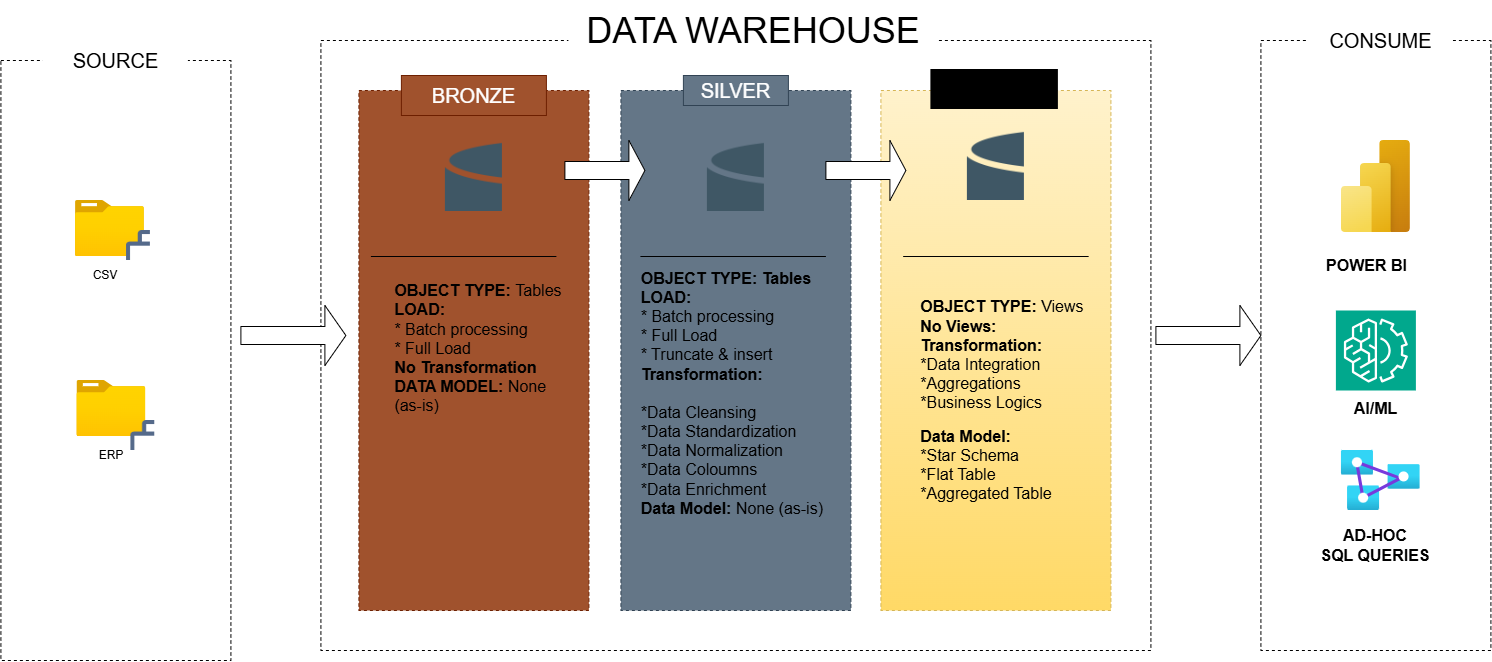

The diagram above was exported from draw.io. Its source (the exported page's mxGraphModel, read from the mxfile embedded in the PNG):
<mxGraphModel dx="1133" dy="992" grid="1" gridSize="10" guides="1" tooltips="1" connect="1" arrows="1" fold="1" page="1" pageScale="1" pageWidth="827" pageHeight="1169" math="0" shadow="0">
  <root>
    <mxCell id="0" />
    <mxCell id="1" parent="0" />
    <mxCell id="lNpMrLJIm7e98XgngAwC-1" parent="1" style="rounded=0;whiteSpace=wrap;html=1;fillColor=none;dashed=1;" value="" vertex="1">
      <mxGeometry height="600" width="230" x="50" y="280" as="geometry" />
    </mxCell>
    <mxCell id="lNpMrLJIm7e98XgngAwC-2" parent="1" style="text;html=1;whiteSpace=wrap;strokeColor=none;fillColor=default;align=center;verticalAlign=middle;rounded=0;" value="&lt;font style=&quot;font-size: 20px;&quot;&gt;SOURCE&lt;/font&gt;" vertex="1">
      <mxGeometry height="60" width="145" x="92.5" y="250" as="geometry" />
    </mxCell>
    <mxCell id="lNpMrLJIm7e98XgngAwC-3" parent="1" style="rounded=0;whiteSpace=wrap;html=1;fillColor=none;dashed=1;" value="" vertex="1">
      <mxGeometry height="610" width="830" x="370" y="260" as="geometry" />
    </mxCell>
    <mxCell id="lNpMrLJIm7e98XgngAwC-4" parent="1" style="text;html=1;whiteSpace=wrap;strokeColor=none;fillColor=default;align=center;verticalAlign=middle;rounded=0;" value="&lt;font style=&quot;font-size: 36px;&quot;&gt;DATA WAREHOUSE&lt;/font&gt;" vertex="1">
      <mxGeometry height="60" width="370" x="618" y="220" as="geometry" />
    </mxCell>
    <mxCell id="lNpMrLJIm7e98XgngAwC-6" parent="1" style="rounded=0;whiteSpace=wrap;html=1;fillColor=light-dark(#FFF2CC,#FFFF66);dashed=1;strokeColor=#d6b656;fillStyle=solid;gradientColor=light-dark(#ffd966, #0f0f0f);" value="" vertex="1">
      <mxGeometry height="520" width="230" x="930" y="310" as="geometry" />
    </mxCell>
    <mxCell id="lNpMrLJIm7e98XgngAwC-7" parent="1" style="text;html=1;whiteSpace=wrap;strokeColor=none;fillColor=none;align=center;verticalAlign=middle;rounded=0;" value="&lt;font style=&quot;font-size: 20px;&quot;&gt;SOURCE&lt;/font&gt;" vertex="1">
      <mxGeometry height="60" width="210" x="440" y="500" as="geometry" />
    </mxCell>
    <mxCell id="lNpMrLJIm7e98XgngAwC-8" parent="1" style="rounded=0;whiteSpace=wrap;html=1;fillColor=#647687;dashed=1;fontColor=#ffffff;strokeColor=#314354;" value="" vertex="1">
      <mxGeometry height="520" width="230" x="670" y="310" as="geometry" />
    </mxCell>
    <mxCell id="lNpMrLJIm7e98XgngAwC-9" parent="1" style="text;html=1;whiteSpace=wrap;strokeColor=none;fillColor=none;align=center;verticalAlign=middle;rounded=0;" value="&lt;font style=&quot;font-size: 20px;&quot;&gt;SOURCE&lt;/font&gt;" vertex="1">
      <mxGeometry height="60" width="210" x="430" y="500" as="geometry" />
    </mxCell>
    <mxCell id="lNpMrLJIm7e98XgngAwC-10" parent="1" style="rounded=0;whiteSpace=wrap;html=1;fillColor=#a0522d;dashed=1;fontColor=#ffffff;strokeColor=#6D1F00;" value="" vertex="1">
      <mxGeometry height="520" width="230" x="408" y="310" as="geometry" />
    </mxCell>
    <mxCell id="lNpMrLJIm7e98XgngAwC-11" parent="1" style="text;html=1;whiteSpace=wrap;strokeColor=#6D1F00;fillColor=#a0522d;align=center;verticalAlign=middle;rounded=0;fontColor=#ffffff;" value="&lt;font style=&quot;font-size: 20px;&quot;&gt;BRONZE&lt;/font&gt;" vertex="1">
      <mxGeometry height="40" width="145" x="450.5" y="295" as="geometry" />
    </mxCell>
    <mxCell id="lNpMrLJIm7e98XgngAwC-14" parent="1" style="text;html=1;whiteSpace=wrap;strokeColor=#314354;fillColor=#647687;align=center;verticalAlign=middle;rounded=0;fontColor=#ffffff;" value="&lt;font style=&quot;font-size: 20px;&quot;&gt;SILVER&lt;/font&gt;" vertex="1">
      <mxGeometry height="30" width="105" x="732.5" y="295" as="geometry" />
    </mxCell>
    <mxCell id="lNpMrLJIm7e98XgngAwC-15" parent="1" style="text;html=1;whiteSpace=wrap;align=center;verticalAlign=middle;rounded=0;fillColor=light-dark(#000000,#CCCC00);" value="&lt;font style=&quot;font-size: 20px;&quot;&gt;&lt;b&gt;GOLD&lt;/b&gt;&lt;/font&gt;" vertex="1">
      <mxGeometry height="40" width="127.5" x="980" y="289" as="geometry" />
    </mxCell>
    <mxCell id="lNpMrLJIm7e98XgngAwC-18" parent="1" style="rounded=0;whiteSpace=wrap;html=1;fillColor=none;dashed=1;" value="" vertex="1">
      <mxGeometry height="610" width="230" x="1310" y="260" as="geometry" />
    </mxCell>
    <mxCell id="lNpMrLJIm7e98XgngAwC-19" parent="1" style="text;html=1;whiteSpace=wrap;strokeColor=none;fillColor=default;align=center;verticalAlign=middle;rounded=0;" value="&lt;font style=&quot;font-size: 20px;&quot;&gt;CONSUME&lt;/font&gt;" vertex="1">
      <mxGeometry height="60" width="145" x="1357.3700000000001" y="230" as="geometry" />
    </mxCell>
    <mxCell id="lNpMrLJIm7e98XgngAwC-21" parent="1" style="image;aspect=fixed;html=1;points=[];align=center;fontSize=12;image=img/lib/azure2/general/Folder_Blank.svg;" value="" vertex="1">
      <mxGeometry height="56.00000000000001" width="69" x="124.51" y="420" as="geometry" />
    </mxCell>
    <mxCell id="lNpMrLJIm7e98XgngAwC-22" parent="1" style="image;aspect=fixed;html=1;points=[];align=center;fontSize=12;image=img/lib/azure2/general/Folder_Blank.svg;" value="" vertex="1">
      <mxGeometry height="56.00000000000001" width="69" x="126" y="600" as="geometry" />
    </mxCell>
    <mxCell id="lNpMrLJIm7e98XgngAwC-25" parent="1" style="text;html=1;whiteSpace=wrap;strokeColor=none;fillColor=none;align=right;verticalAlign=middle;rounded=0;fontStyle=1" value="&lt;div style=&quot;text-align: justify;&quot;&gt;&lt;font style=&quot;font-size: 16px;&quot;&gt;&lt;span style=&quot;background-color: transparent; color: light-dark(rgb(0, 0, 0), rgb(255, 255, 255));&quot;&gt;OBJECT TYPE&lt;/span&gt;&lt;span style=&quot;background-color: transparent; color: light-dark(rgb(0, 0, 0), rgb(255, 255, 255));&quot;&gt;: &lt;span style=&quot;font-weight: normal;&quot;&gt;Tables&amp;nbsp;&lt;/span&gt;&lt;/span&gt;&lt;/font&gt;&lt;/div&gt;&lt;div style=&quot;text-align: justify;&quot;&gt;&lt;span&gt;&lt;font style=&quot;font-size: 16px;&quot;&gt;LOAD:&lt;/font&gt;&lt;/span&gt;&lt;/div&gt;&lt;div style=&quot;text-align: justify;&quot;&gt;&lt;font style=&quot;font-size: 16px; font-weight: normal;&quot;&gt;* Batch processing&lt;/font&gt;&lt;/div&gt;&lt;div style=&quot;text-align: justify;&quot;&gt;&lt;font style=&quot;font-size: 16px; font-weight: normal;&quot;&gt;* Full Load&lt;/font&gt;&lt;/div&gt;&lt;div style=&quot;text-align: justify;&quot;&gt;&lt;font style=&quot;font-size: 16px;&quot;&gt;No Transformation&lt;/font&gt;&lt;/div&gt;&lt;div style=&quot;text-align: justify;&quot;&gt;&lt;font style=&quot;font-size: 16px;&quot;&gt;DATA MODEL:&amp;nbsp;&lt;span style=&quot;font-weight: normal;&quot;&gt;None&amp;nbsp;&lt;/span&gt;&lt;/font&gt;&lt;/div&gt;&lt;div style=&quot;text-align: justify;&quot;&gt;&lt;font style=&quot;font-size: 16px;&quot;&gt;&lt;span style=&quot;font-weight: normal;&quot;&gt;(as-is)&lt;/span&gt;&lt;/font&gt;&lt;/div&gt;&lt;div style=&quot;text-align: justify;&quot;&gt;&lt;br&gt;&lt;/div&gt;" vertex="1">
      <mxGeometry height="410" width="190" x="428" y="370" as="geometry" />
    </mxCell>
    <mxCell id="lNpMrLJIm7e98XgngAwC-31" parent="1" style="shape=image;html=1;verticalAlign=top;verticalLabelPosition=bottom;labelBackgroundColor=#ffffff;imageAspect=0;aspect=fixed;image=https://icons.diagrams.net/assets/databases/1/Databases.svg;" value="" vertex="1">
      <mxGeometry height="71" width="57.02" x="494.49" y="360" as="geometry" />
    </mxCell>
    <mxCell id="lNpMrLJIm7e98XgngAwC-32" parent="1" style="shape=image;html=1;verticalAlign=top;verticalLabelPosition=bottom;labelBackgroundColor=#ffffff;imageAspect=0;aspect=fixed;image=https://icons.diagrams.net/assets/databases/1/Databases.svg;" value="" vertex="1">
      <mxGeometry height="71" width="57.02" x="756.49" y="360" as="geometry" />
    </mxCell>
    <mxCell id="lNpMrLJIm7e98XgngAwC-33" parent="1" style="shape=image;html=1;verticalAlign=top;verticalLabelPosition=bottom;labelBackgroundColor=#ffffff;imageAspect=0;aspect=fixed;image=https://icons.diagrams.net/assets/databases/1/Databases.svg;" value="" vertex="1">
      <mxGeometry height="71" width="57.02" x="1016.49" y="349" as="geometry" />
    </mxCell>
    <mxCell id="lNpMrLJIm7e98XgngAwC-35" parent="1" style="shape=image;html=1;verticalAlign=top;verticalLabelPosition=bottom;labelBackgroundColor=#ffffff;imageAspect=0;aspect=fixed;image=https://icons.diagrams.net/assets/files/1/Empty_Files.svg;" value="" vertex="1">
      <mxGeometry height="30" width="23.86" x="175.64" y="450" as="geometry" />
    </mxCell>
    <mxCell id="lNpMrLJIm7e98XgngAwC-36" parent="1" style="shape=image;html=1;verticalAlign=top;verticalLabelPosition=bottom;labelBackgroundColor=#ffffff;imageAspect=0;aspect=fixed;image=https://icons.diagrams.net/assets/files/1/Empty_Files.svg;" value="" vertex="1">
      <mxGeometry height="30" width="23.86" x="180" y="640" as="geometry" />
    </mxCell>
    <mxCell id="lNpMrLJIm7e98XgngAwC-37" parent="1" style="text;html=1;whiteSpace=wrap;strokeColor=none;fillColor=none;align=center;verticalAlign=middle;rounded=0;" value="CSV" vertex="1">
      <mxGeometry height="30" width="60" x="124.50999999999999" y="480" as="geometry" />
    </mxCell>
    <mxCell id="lNpMrLJIm7e98XgngAwC-38" parent="1" style="text;html=1;whiteSpace=wrap;strokeColor=none;fillColor=none;align=center;verticalAlign=middle;rounded=0;" value="ERP" vertex="1">
      <mxGeometry height="30" width="60" x="130.5" y="660" as="geometry" />
    </mxCell>
    <mxCell id="lNpMrLJIm7e98XgngAwC-46" parent="1" style="text;html=1;whiteSpace=wrap;strokeColor=none;fillColor=none;align=right;verticalAlign=middle;rounded=0;fontStyle=1" value="&lt;div style=&quot;text-align: justify;&quot;&gt;&lt;font style=&quot;font-size: 16px;&quot;&gt;&lt;span style=&quot;background-color: transparent; color: light-dark(rgb(0, 0, 0), rgb(255, 255, 255));&quot;&gt;OBJECT TYPE&lt;/span&gt;&lt;span style=&quot;background-color: transparent; color: light-dark(rgb(0, 0, 0), rgb(255, 255, 255));&quot;&gt;: Tables&amp;nbsp;&lt;/span&gt;&lt;/font&gt;&lt;/div&gt;&lt;div style=&quot;text-align: justify;&quot;&gt;&lt;span&gt;&lt;font style=&quot;font-size: 16px;&quot;&gt;LOAD:&lt;/font&gt;&lt;/span&gt;&lt;/div&gt;&lt;div style=&quot;text-align: justify;&quot;&gt;&lt;font style=&quot;font-size: 16px; font-weight: normal;&quot;&gt;* Batch processing&lt;/font&gt;&lt;/div&gt;&lt;div style=&quot;text-align: justify;&quot;&gt;&lt;font style=&quot;font-size: 16px; font-weight: normal;&quot;&gt;* Full Load&lt;/font&gt;&lt;/div&gt;&lt;div style=&quot;text-align: justify;&quot;&gt;&lt;font style=&quot;font-size: 16px; font-weight: normal;&quot;&gt;* Truncate &amp;amp; insert&lt;/font&gt;&lt;/div&gt;&lt;div style=&quot;text-align: justify;&quot;&gt;&lt;font style=&quot;font-size: 16px;&quot;&gt;Transformation:&lt;/font&gt;&lt;/div&gt;&lt;div style=&quot;text-align: justify;&quot;&gt;&lt;font style=&quot;font-size: 16px;&quot;&gt;&lt;br&gt;&lt;/font&gt;&lt;/div&gt;&lt;div style=&quot;text-align: justify;&quot;&gt;&lt;span style=&quot;font-size: 16px; font-weight: normal;&quot;&gt;*Data Cleansing&lt;/span&gt;&lt;/div&gt;&lt;div style=&quot;text-align: justify;&quot;&gt;&lt;span style=&quot;font-size: 16px; background-color: transparent; color: light-dark(rgb(0, 0, 0), rgb(255, 255, 255)); font-weight: normal;&quot;&gt;*Data Standardization&lt;/span&gt;&lt;/div&gt;&lt;div style=&quot;text-align: justify;&quot;&gt;&lt;span style=&quot;font-size: 16px; background-color: transparent; color: light-dark(rgb(0, 0, 0), rgb(255, 255, 255)); font-weight: normal;&quot;&gt;*Data Normalization&lt;/span&gt;&lt;/div&gt;&lt;div style=&quot;text-align: justify;&quot;&gt;&lt;span style=&quot;font-size: 16px; background-color: transparent; color: light-dark(rgb(0, 0, 0), rgb(255, 255, 255)); font-weight: normal;&quot;&gt;*Data Coloumns&lt;/span&gt;&lt;/div&gt;&lt;div style=&quot;text-align: justify;&quot;&gt;&lt;span style=&quot;font-size: 16px; font-weight: normal;&quot;&gt;*Data Enrichment&lt;/span&gt;&lt;/div&gt;&lt;div style=&quot;text-align: justify;&quot;&gt;&lt;span style=&quot;font-size: 16px;&quot;&gt;Data Model: &lt;span style=&quot;font-weight: normal;&quot;&gt;None (as-is)&lt;/span&gt;&lt;/span&gt;&lt;/div&gt;&lt;div style=&quot;text-align: justify;&quot;&gt;&lt;br&gt;&lt;/div&gt;" vertex="1">
      <mxGeometry height="360" width="190" x="685" y="440" as="geometry" />
    </mxCell>
    <mxCell id="lNpMrLJIm7e98XgngAwC-47" parent="1" style="text;html=1;whiteSpace=wrap;strokeColor=none;fillColor=none;align=right;verticalAlign=middle;rounded=0;fontStyle=1" value="&lt;div style=&quot;text-align: justify;&quot;&gt;&lt;font style=&quot;font-size: 16px;&quot;&gt;&lt;span style=&quot;background-color: transparent; color: light-dark(rgb(0, 0, 0), rgb(255, 255, 255));&quot;&gt;OBJECT TYPE&lt;/span&gt;&lt;span style=&quot;background-color: transparent; color: light-dark(rgb(0, 0, 0), rgb(255, 255, 255));&quot;&gt;:&lt;span style=&quot;font-weight: normal;&quot;&gt; Views&lt;/span&gt;&amp;nbsp;&lt;/span&gt;&lt;/font&gt;&lt;/div&gt;&lt;div style=&quot;text-align: justify;&quot;&gt;&lt;span&gt;&lt;font style=&quot;font-size: 16px;&quot;&gt;No Views:&lt;/font&gt;&lt;/span&gt;&lt;/div&gt;&lt;div style=&quot;text-align: justify;&quot;&gt;&lt;font style=&quot;font-size: 16px;&quot;&gt;Transformation:&lt;/font&gt;&lt;/div&gt;&lt;div style=&quot;text-align: justify;&quot;&gt;&lt;span style=&quot;font-size: 16px; font-weight: normal;&quot;&gt;*Data Integration&lt;/span&gt;&lt;/div&gt;&lt;div style=&quot;text-align: justify;&quot;&gt;&lt;span style=&quot;font-size: 16px; background-color: transparent; color: light-dark(rgb(0, 0, 0), rgb(255, 255, 255)); font-weight: normal;&quot;&gt;*Aggregations&lt;/span&gt;&lt;/div&gt;&lt;div style=&quot;text-align: justify;&quot;&gt;&lt;span style=&quot;font-size: 16px; background-color: transparent; color: light-dark(rgb(0, 0, 0), rgb(255, 255, 255)); font-weight: normal;&quot;&gt;*Business Logics&lt;/span&gt;&lt;/div&gt;&lt;div style=&quot;text-align: justify;&quot;&gt;&lt;br&gt;&lt;/div&gt;&lt;div style=&quot;text-align: justify;&quot;&gt;&lt;span style=&quot;font-size: 16px;&quot;&gt;Data Model:&amp;nbsp;&lt;/span&gt;&lt;/div&gt;&lt;div style=&quot;text-align: justify;&quot;&gt;&lt;span style=&quot;font-size: 16px; font-weight: normal;&quot;&gt;*Star Schema&lt;/span&gt;&lt;/div&gt;&lt;div style=&quot;text-align: justify;&quot;&gt;&lt;span style=&quot;font-size: 16px; font-weight: normal;&quot;&gt;*Flat Table&lt;/span&gt;&lt;/div&gt;&lt;div style=&quot;text-align: justify;&quot;&gt;&lt;span style=&quot;font-size: 16px; font-weight: normal;&quot;&gt;*Aggregated Table&lt;/span&gt;&lt;/div&gt;" vertex="1">
      <mxGeometry height="360" width="190" x="950" y="440" as="geometry" />
    </mxCell>
    <mxCell id="lNpMrLJIm7e98XgngAwC-48" parent="1" style="shape=singleArrow;whiteSpace=wrap;html=1;" value="" vertex="1">
      <mxGeometry height="60" width="80" x="614" y="360" as="geometry" />
    </mxCell>
    <mxCell id="lNpMrLJIm7e98XgngAwC-51" parent="1" style="shape=singleArrow;whiteSpace=wrap;html=1;" value="" vertex="1">
      <mxGeometry height="60" width="80" x="875" y="360" as="geometry" />
    </mxCell>
    <mxCell id="lNpMrLJIm7e98XgngAwC-52" parent="1" style="image;aspect=fixed;html=1;points=[];align=center;fontSize=12;image=img/lib/azure2/power_platform/PowerBI.svg;" value="" vertex="1">
      <mxGeometry height="92" width="69" x="1390.5" y="360" as="geometry" />
    </mxCell>
    <mxCell id="lNpMrLJIm7e98XgngAwC-53" parent="1" style="sketch=0;points=[[0,0,0],[0.25,0,0],[0.5,0,0],[0.75,0,0],[1,0,0],[0,1,0],[0.25,1,0],[0.5,1,0],[0.75,1,0],[1,1,0],[0,0.25,0],[0,0.5,0],[0,0.75,0],[1,0.25,0],[1,0.5,0],[1,0.75,0]];outlineConnect=0;fontColor=#232F3E;fillColor=#01A88D;strokeColor=#ffffff;dashed=0;verticalLabelPosition=bottom;verticalAlign=top;align=center;html=1;fontSize=12;fontStyle=0;aspect=fixed;shape=mxgraph.aws4.resourceIcon;resIcon=mxgraph.aws4.machine_learning;" value="" vertex="1">
      <mxGeometry height="80" width="80" x="1385" y="530" as="geometry" />
    </mxCell>
    <mxCell id="lNpMrLJIm7e98XgngAwC-54" parent="1" style="text;html=1;whiteSpace=wrap;strokeColor=none;fillColor=none;align=center;verticalAlign=middle;rounded=0;" value="&lt;font style=&quot;font-size: 16px;&quot;&gt;&lt;b&gt;POWER BI&lt;/b&gt;&lt;/font&gt;" vertex="1">
      <mxGeometry height="30" width="105" x="1363.5" y="470" as="geometry" />
    </mxCell>
    <mxCell id="lNpMrLJIm7e98XgngAwC-55" parent="1" style="text;html=1;whiteSpace=wrap;strokeColor=none;fillColor=none;align=center;verticalAlign=middle;rounded=0;" value="&lt;font style=&quot;font-size: 16px;&quot;&gt;&lt;b&gt;AI/ML&lt;/b&gt;&lt;/font&gt;" vertex="1">
      <mxGeometry height="30" width="105" x="1372.5" y="613" as="geometry" />
    </mxCell>
    <mxCell id="lNpMrLJIm7e98XgngAwC-58" parent="1" style="image;aspect=fixed;html=1;points=[];align=center;fontSize=12;image=img/lib/azure2/analytics/Analysis_Services.svg;" value="" vertex="1">
      <mxGeometry height="60" width="78.75" x="1390.5" y="670" as="geometry" />
    </mxCell>
    <mxCell id="lNpMrLJIm7e98XgngAwC-59" parent="1" style="text;html=1;whiteSpace=wrap;strokeColor=none;fillColor=none;align=center;verticalAlign=middle;rounded=0;" value="&lt;span style=&quot;font-size: 16px;&quot;&gt;&lt;b&gt;AD-HOC&lt;/b&gt;&lt;/span&gt;&lt;div&gt;&lt;span style=&quot;font-size: 16px;&quot;&gt;&lt;b&gt;SQL QUERIES&lt;/b&gt;&lt;/span&gt;&lt;/div&gt;" vertex="1">
      <mxGeometry height="30" width="170" x="1340" y="750" as="geometry" />
    </mxCell>
    <mxCell id="lNpMrLJIm7e98XgngAwC-62" parent="1" style="shape=singleArrow;whiteSpace=wrap;html=1;" value="" vertex="1">
      <mxGeometry height="60" width="105" x="1205" y="525" as="geometry" />
    </mxCell>
    <mxCell id="lNpMrLJIm7e98XgngAwC-63" parent="1" style="shape=singleArrow;whiteSpace=wrap;html=1;" value="" vertex="1">
      <mxGeometry height="60" width="105" x="290" y="525" as="geometry" />
    </mxCell>
    <mxCell id="lNpMrLJIm7e98XgngAwC-65" edge="1" parent="1" style="endArrow=none;html=1;rounded=0;fontSize=12;startSize=8;endSize=8;curved=1;" value="">
      <mxGeometry height="50" relative="1" width="50" as="geometry">
        <mxPoint x="605.5" y="476" as="sourcePoint" />
        <mxPoint x="420" y="476" as="targetPoint" />
      </mxGeometry>
    </mxCell>
    <mxCell id="lNpMrLJIm7e98XgngAwC-66" edge="1" parent="1" style="endArrow=none;html=1;rounded=0;fontSize=12;startSize=8;endSize=8;curved=1;" value="">
      <mxGeometry height="50" relative="1" width="50" as="geometry">
        <mxPoint x="875" y="476" as="sourcePoint" />
        <mxPoint x="689.5" y="476" as="targetPoint" />
      </mxGeometry>
    </mxCell>
    <mxCell id="lNpMrLJIm7e98XgngAwC-68" edge="1" parent="1" style="endArrow=none;html=1;rounded=0;fontSize=12;startSize=8;endSize=8;curved=1;" value="">
      <mxGeometry height="50" relative="1" width="50" as="geometry">
        <mxPoint x="1137.75" y="476" as="sourcePoint" />
        <mxPoint x="952.25" y="476" as="targetPoint" />
      </mxGeometry>
    </mxCell>
  </root>
</mxGraphModel>